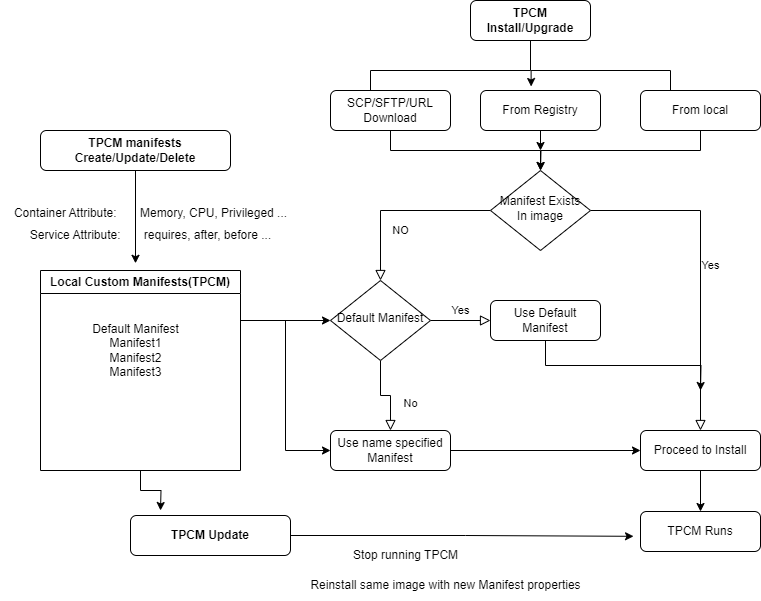

The diagram above was exported from draw.io. Its source (the exported page's mxGraphModel, read from the mxfile embedded in the PNG):
<mxGraphModel dx="1877" dy="680" grid="1" gridSize="10" guides="1" tooltips="1" connect="1" arrows="1" fold="1" page="1" pageScale="1" pageWidth="827" pageHeight="1169" math="0" shadow="0">
  <root>
    <mxCell id="WIyWlLk6GJQsqaUBKTNV-0" />
    <mxCell id="WIyWlLk6GJQsqaUBKTNV-1" parent="WIyWlLk6GJQsqaUBKTNV-0" />
    <mxCell id="WIyWlLk6GJQsqaUBKTNV-4" value="NO" style="rounded=0;html=1;jettySize=auto;orthogonalLoop=1;fontSize=11;endArrow=block;endFill=0;endSize=8;strokeWidth=1;shadow=0;labelBackgroundColor=none;edgeStyle=orthogonalEdgeStyle;" parent="WIyWlLk6GJQsqaUBKTNV-1" source="WIyWlLk6GJQsqaUBKTNV-6" target="WIyWlLk6GJQsqaUBKTNV-10" edge="1">
      <mxGeometry y="20" relative="1" as="geometry">
        <mxPoint as="offset" />
      </mxGeometry>
    </mxCell>
    <mxCell id="WIyWlLk6GJQsqaUBKTNV-5" value="Yes" style="edgeStyle=orthogonalEdgeStyle;rounded=0;html=1;jettySize=auto;orthogonalLoop=1;fontSize=11;endArrow=block;endFill=0;endSize=8;strokeWidth=1;shadow=0;labelBackgroundColor=none;entryX=0.5;entryY=0;entryDx=0;entryDy=0;" parent="WIyWlLk6GJQsqaUBKTNV-1" source="WIyWlLk6GJQsqaUBKTNV-6" target="JXr-oNjSz4lwJzGdYCqa-16" edge="1">
      <mxGeometry y="10" relative="1" as="geometry">
        <mxPoint as="offset" />
        <mxPoint x="480" y="320" as="targetPoint" />
      </mxGeometry>
    </mxCell>
    <mxCell id="WIyWlLk6GJQsqaUBKTNV-6" value="Manifest Exists In image" style="rhombus;whiteSpace=wrap;html=1;shadow=0;fontFamily=Helvetica;fontSize=12;align=center;strokeWidth=1;spacing=6;spacingTop=-4;" parent="WIyWlLk6GJQsqaUBKTNV-1" vertex="1">
      <mxGeometry x="330" y="240" width="100" height="80" as="geometry" />
    </mxCell>
    <mxCell id="WIyWlLk6GJQsqaUBKTNV-8" value="No" style="rounded=0;html=1;jettySize=auto;orthogonalLoop=1;fontSize=11;endArrow=block;endFill=0;endSize=8;strokeWidth=1;shadow=0;labelBackgroundColor=none;edgeStyle=orthogonalEdgeStyle;" parent="WIyWlLk6GJQsqaUBKTNV-1" source="WIyWlLk6GJQsqaUBKTNV-10" target="WIyWlLk6GJQsqaUBKTNV-11" edge="1">
      <mxGeometry x="0.3333" y="20" relative="1" as="geometry">
        <mxPoint as="offset" />
      </mxGeometry>
    </mxCell>
    <mxCell id="WIyWlLk6GJQsqaUBKTNV-9" value="Yes" style="edgeStyle=orthogonalEdgeStyle;rounded=0;html=1;jettySize=auto;orthogonalLoop=1;fontSize=11;endArrow=block;endFill=0;endSize=8;strokeWidth=1;shadow=0;labelBackgroundColor=none;" parent="WIyWlLk6GJQsqaUBKTNV-1" source="WIyWlLk6GJQsqaUBKTNV-10" target="WIyWlLk6GJQsqaUBKTNV-12" edge="1">
      <mxGeometry y="10" relative="1" as="geometry">
        <mxPoint as="offset" />
      </mxGeometry>
    </mxCell>
    <mxCell id="WIyWlLk6GJQsqaUBKTNV-10" value="Default Manifest" style="rhombus;whiteSpace=wrap;html=1;shadow=0;fontFamily=Helvetica;fontSize=12;align=center;strokeWidth=1;spacing=6;spacingTop=-4;" parent="WIyWlLk6GJQsqaUBKTNV-1" vertex="1">
      <mxGeometry x="170" y="350" width="100" height="80" as="geometry" />
    </mxCell>
    <mxCell id="JXr-oNjSz4lwJzGdYCqa-18" style="edgeStyle=orthogonalEdgeStyle;rounded=0;orthogonalLoop=1;jettySize=auto;html=1;exitX=1;exitY=0.5;exitDx=0;exitDy=0;" edge="1" parent="WIyWlLk6GJQsqaUBKTNV-1" source="WIyWlLk6GJQsqaUBKTNV-11" target="JXr-oNjSz4lwJzGdYCqa-16">
      <mxGeometry relative="1" as="geometry" />
    </mxCell>
    <mxCell id="WIyWlLk6GJQsqaUBKTNV-11" value="Use name specified Manifest" style="rounded=1;whiteSpace=wrap;html=1;fontSize=12;glass=0;strokeWidth=1;shadow=0;" parent="WIyWlLk6GJQsqaUBKTNV-1" vertex="1">
      <mxGeometry x="170" y="500" width="120" height="40" as="geometry" />
    </mxCell>
    <mxCell id="JXr-oNjSz4lwJzGdYCqa-17" style="edgeStyle=orthogonalEdgeStyle;rounded=0;orthogonalLoop=1;jettySize=auto;html=1;exitX=0.5;exitY=1;exitDx=0;exitDy=0;" edge="1" parent="WIyWlLk6GJQsqaUBKTNV-1" source="WIyWlLk6GJQsqaUBKTNV-12">
      <mxGeometry relative="1" as="geometry">
        <mxPoint x="540" y="460" as="targetPoint" />
      </mxGeometry>
    </mxCell>
    <mxCell id="WIyWlLk6GJQsqaUBKTNV-12" value="Use Default Manifest" style="rounded=1;whiteSpace=wrap;html=1;fontSize=12;glass=0;strokeWidth=1;shadow=0;" parent="WIyWlLk6GJQsqaUBKTNV-1" vertex="1">
      <mxGeometry x="330" y="370" width="110" height="40" as="geometry" />
    </mxCell>
    <mxCell id="JXr-oNjSz4lwJzGdYCqa-3" style="edgeStyle=orthogonalEdgeStyle;rounded=0;orthogonalLoop=1;jettySize=auto;html=1;exitX=0.5;exitY=1;exitDx=0;exitDy=0;" edge="1" parent="WIyWlLk6GJQsqaUBKTNV-1" source="JXr-oNjSz4lwJzGdYCqa-0">
      <mxGeometry relative="1" as="geometry">
        <mxPoint x="210" y="170" as="targetPoint" />
        <Array as="points">
          <mxPoint x="370" y="140" />
          <mxPoint x="210" y="140" />
        </Array>
      </mxGeometry>
    </mxCell>
    <mxCell id="JXr-oNjSz4lwJzGdYCqa-7" style="edgeStyle=orthogonalEdgeStyle;rounded=0;orthogonalLoop=1;jettySize=auto;html=1;entryX=0.422;entryY=-0.1;entryDx=0;entryDy=0;entryPerimeter=0;exitX=0.25;exitY=0;exitDx=0;exitDy=0;" edge="1" parent="WIyWlLk6GJQsqaUBKTNV-1" source="JXr-oNjSz4lwJzGdYCqa-5" target="JXr-oNjSz4lwJzGdYCqa-4">
      <mxGeometry relative="1" as="geometry">
        <Array as="points">
          <mxPoint x="510" y="140" />
          <mxPoint x="371" y="140" />
        </Array>
      </mxGeometry>
    </mxCell>
    <mxCell id="JXr-oNjSz4lwJzGdYCqa-0" value="TPCM Install/Upgrade" style="rounded=1;whiteSpace=wrap;html=1;fontSize=12;glass=0;strokeWidth=1;shadow=0;fontStyle=1" vertex="1" parent="WIyWlLk6GJQsqaUBKTNV-1">
      <mxGeometry x="310" y="70" width="120" height="40" as="geometry" />
    </mxCell>
    <mxCell id="JXr-oNjSz4lwJzGdYCqa-13" style="edgeStyle=orthogonalEdgeStyle;rounded=0;orthogonalLoop=1;jettySize=auto;html=1;exitX=0.5;exitY=1;exitDx=0;exitDy=0;" edge="1" parent="WIyWlLk6GJQsqaUBKTNV-1" source="JXr-oNjSz4lwJzGdYCqa-2" target="WIyWlLk6GJQsqaUBKTNV-6">
      <mxGeometry relative="1" as="geometry" />
    </mxCell>
    <mxCell id="JXr-oNjSz4lwJzGdYCqa-2" value="SCP/SFTP/URL Download" style="rounded=1;whiteSpace=wrap;html=1;fontSize=12;glass=0;strokeWidth=1;shadow=0;" vertex="1" parent="WIyWlLk6GJQsqaUBKTNV-1">
      <mxGeometry x="170" y="160" width="120" height="40" as="geometry" />
    </mxCell>
    <mxCell id="JXr-oNjSz4lwJzGdYCqa-14" style="edgeStyle=orthogonalEdgeStyle;rounded=0;orthogonalLoop=1;jettySize=auto;html=1;exitX=0.5;exitY=1;exitDx=0;exitDy=0;" edge="1" parent="WIyWlLk6GJQsqaUBKTNV-1" source="JXr-oNjSz4lwJzGdYCqa-4">
      <mxGeometry relative="1" as="geometry">
        <mxPoint x="380" y="220" as="targetPoint" />
      </mxGeometry>
    </mxCell>
    <mxCell id="JXr-oNjSz4lwJzGdYCqa-4" value="From Registry" style="rounded=1;whiteSpace=wrap;html=1;fontSize=12;glass=0;strokeWidth=1;shadow=0;" vertex="1" parent="WIyWlLk6GJQsqaUBKTNV-1">
      <mxGeometry x="320" y="160" width="120" height="40" as="geometry" />
    </mxCell>
    <mxCell id="JXr-oNjSz4lwJzGdYCqa-15" style="edgeStyle=orthogonalEdgeStyle;rounded=0;orthogonalLoop=1;jettySize=auto;html=1;exitX=0.5;exitY=1;exitDx=0;exitDy=0;" edge="1" parent="WIyWlLk6GJQsqaUBKTNV-1" source="JXr-oNjSz4lwJzGdYCqa-5">
      <mxGeometry relative="1" as="geometry">
        <mxPoint x="380" y="240" as="targetPoint" />
      </mxGeometry>
    </mxCell>
    <mxCell id="JXr-oNjSz4lwJzGdYCqa-5" value="From local" style="rounded=1;whiteSpace=wrap;html=1;fontSize=12;glass=0;strokeWidth=1;shadow=0;" vertex="1" parent="WIyWlLk6GJQsqaUBKTNV-1">
      <mxGeometry x="480" y="160" width="120" height="40" as="geometry" />
    </mxCell>
    <mxCell id="JXr-oNjSz4lwJzGdYCqa-28" style="edgeStyle=orthogonalEdgeStyle;rounded=0;orthogonalLoop=1;jettySize=auto;html=1;exitX=0.5;exitY=1;exitDx=0;exitDy=0;entryX=0.5;entryY=0;entryDx=0;entryDy=0;" edge="1" parent="WIyWlLk6GJQsqaUBKTNV-1" source="JXr-oNjSz4lwJzGdYCqa-16" target="JXr-oNjSz4lwJzGdYCqa-27">
      <mxGeometry relative="1" as="geometry" />
    </mxCell>
    <mxCell id="JXr-oNjSz4lwJzGdYCqa-16" value="Proceed to Install" style="rounded=1;whiteSpace=wrap;html=1;fontSize=12;glass=0;strokeWidth=1;shadow=0;" vertex="1" parent="WIyWlLk6GJQsqaUBKTNV-1">
      <mxGeometry x="480" y="500" width="120" height="40" as="geometry" />
    </mxCell>
    <mxCell id="JXr-oNjSz4lwJzGdYCqa-21" style="edgeStyle=orthogonalEdgeStyle;rounded=0;orthogonalLoop=1;jettySize=auto;html=1;exitX=1;exitY=0.25;exitDx=0;exitDy=0;entryX=0;entryY=0.5;entryDx=0;entryDy=0;" edge="1" parent="WIyWlLk6GJQsqaUBKTNV-1" source="JXr-oNjSz4lwJzGdYCqa-19" target="WIyWlLk6GJQsqaUBKTNV-10">
      <mxGeometry relative="1" as="geometry" />
    </mxCell>
    <mxCell id="JXr-oNjSz4lwJzGdYCqa-22" style="edgeStyle=orthogonalEdgeStyle;rounded=0;orthogonalLoop=1;jettySize=auto;html=1;exitX=1;exitY=0.25;exitDx=0;exitDy=0;entryX=0;entryY=0.5;entryDx=0;entryDy=0;" edge="1" parent="WIyWlLk6GJQsqaUBKTNV-1" source="JXr-oNjSz4lwJzGdYCqa-19" target="WIyWlLk6GJQsqaUBKTNV-11">
      <mxGeometry relative="1" as="geometry" />
    </mxCell>
    <mxCell id="JXr-oNjSz4lwJzGdYCqa-31" style="edgeStyle=orthogonalEdgeStyle;rounded=0;orthogonalLoop=1;jettySize=auto;html=1;exitX=0.5;exitY=1;exitDx=0;exitDy=0;" edge="1" parent="WIyWlLk6GJQsqaUBKTNV-1" source="JXr-oNjSz4lwJzGdYCqa-19">
      <mxGeometry relative="1" as="geometry">
        <mxPoint y="580" as="targetPoint" />
      </mxGeometry>
    </mxCell>
    <mxCell id="JXr-oNjSz4lwJzGdYCqa-19" value="Local Custom Manifests(TPCM)" style="swimlane;whiteSpace=wrap;html=1;" vertex="1" parent="WIyWlLk6GJQsqaUBKTNV-1">
      <mxGeometry x="-120" y="340" width="200" height="200" as="geometry" />
    </mxCell>
    <mxCell id="JXr-oNjSz4lwJzGdYCqa-20" value="Default Manifest&lt;br&gt;Manifest1&lt;br&gt;Manifest2&lt;br&gt;Manifest3" style="text;html=1;align=center;verticalAlign=middle;resizable=0;points=[];autosize=1;strokeColor=none;fillColor=none;" vertex="1" parent="JXr-oNjSz4lwJzGdYCqa-19">
      <mxGeometry x="40" y="45" width="110" height="70" as="geometry" />
    </mxCell>
    <mxCell id="JXr-oNjSz4lwJzGdYCqa-26" style="edgeStyle=orthogonalEdgeStyle;rounded=0;orthogonalLoop=1;jettySize=auto;html=1;exitX=0.5;exitY=1;exitDx=0;exitDy=0;entryX=0.475;entryY=-0.036;entryDx=0;entryDy=0;entryPerimeter=0;" edge="1" parent="WIyWlLk6GJQsqaUBKTNV-1" source="JXr-oNjSz4lwJzGdYCqa-23" target="JXr-oNjSz4lwJzGdYCqa-19">
      <mxGeometry relative="1" as="geometry" />
    </mxCell>
    <mxCell id="JXr-oNjSz4lwJzGdYCqa-23" value="TPCM manifests Create/Update/Delete" style="rounded=1;whiteSpace=wrap;html=1;fontSize=12;glass=0;strokeWidth=1;shadow=0;fontStyle=1" vertex="1" parent="WIyWlLk6GJQsqaUBKTNV-1">
      <mxGeometry x="-120" y="200" width="190" height="40" as="geometry" />
    </mxCell>
    <mxCell id="JXr-oNjSz4lwJzGdYCqa-27" value="TPCM Runs" style="rounded=1;whiteSpace=wrap;html=1;fontSize=12;glass=0;strokeWidth=1;shadow=0;" vertex="1" parent="WIyWlLk6GJQsqaUBKTNV-1">
      <mxGeometry x="480" y="581" width="120" height="40" as="geometry" />
    </mxCell>
    <mxCell id="JXr-oNjSz4lwJzGdYCqa-32" style="edgeStyle=orthogonalEdgeStyle;rounded=0;orthogonalLoop=1;jettySize=auto;html=1;exitX=1;exitY=0.5;exitDx=0;exitDy=0;entryX=-0.058;entryY=0.62;entryDx=0;entryDy=0;entryPerimeter=0;" edge="1" parent="WIyWlLk6GJQsqaUBKTNV-1" source="JXr-oNjSz4lwJzGdYCqa-29" target="JXr-oNjSz4lwJzGdYCqa-27">
      <mxGeometry relative="1" as="geometry" />
    </mxCell>
    <mxCell id="JXr-oNjSz4lwJzGdYCqa-29" value="TPCM Update" style="rounded=1;whiteSpace=wrap;html=1;fontSize=12;glass=0;strokeWidth=1;shadow=0;fontStyle=1" vertex="1" parent="WIyWlLk6GJQsqaUBKTNV-1">
      <mxGeometry x="-30" y="585" width="160" height="40" as="geometry" />
    </mxCell>
    <mxCell id="JXr-oNjSz4lwJzGdYCqa-33" value="Stop running TPCM" style="text;html=1;align=center;verticalAlign=middle;resizable=0;points=[];autosize=1;strokeColor=none;fillColor=none;" vertex="1" parent="WIyWlLk6GJQsqaUBKTNV-1">
      <mxGeometry x="180" y="610" width="130" height="30" as="geometry" />
    </mxCell>
    <mxCell id="JXr-oNjSz4lwJzGdYCqa-35" value="Reinstall same image with new Manifest properties" style="text;html=1;align=center;verticalAlign=middle;resizable=0;points=[];autosize=1;strokeColor=none;fillColor=none;" vertex="1" parent="WIyWlLk6GJQsqaUBKTNV-1">
      <mxGeometry x="140" y="640" width="290" height="30" as="geometry" />
    </mxCell>
    <mxCell id="JXr-oNjSz4lwJzGdYCqa-37" value="Container Attribute:&amp;nbsp; &amp;nbsp; &amp;nbsp; &amp;nbsp;Memory, CPU, Privileged ..." style="text;html=1;align=center;verticalAlign=middle;resizable=0;points=[];autosize=1;strokeColor=none;fillColor=none;" vertex="1" parent="WIyWlLk6GJQsqaUBKTNV-1">
      <mxGeometry x="-160" y="268" width="300" height="30" as="geometry" />
    </mxCell>
    <mxCell id="JXr-oNjSz4lwJzGdYCqa-38" value="Service Attribute:&amp;nbsp; &amp;nbsp; &amp;nbsp; &amp;nbsp;requires, after, before ..." style="text;html=1;align=center;verticalAlign=middle;resizable=0;points=[];autosize=1;strokeColor=none;fillColor=none;" vertex="1" parent="WIyWlLk6GJQsqaUBKTNV-1">
      <mxGeometry x="-140" y="290" width="260" height="30" as="geometry" />
    </mxCell>
  </root>
</mxGraphModel>